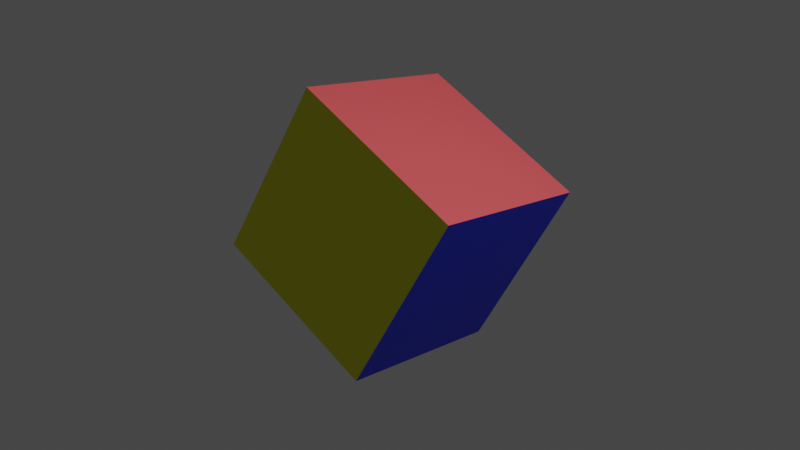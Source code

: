 # Source: qubeAnimation.blend  (saved by Blender 2.80.74; exported with 4.5.12 LTS)
import bpy
from mathutils import Matrix  # noqa: F401  (used for matrix-valued properties, if any)

bpy.ops.wm.read_factory_settings(use_empty=True)
scene = bpy.context.scene
scene.name = 'Scene'

# ---- collections
col_collection = bpy.data.collections.new('Collection'); scene.collection.children.link(col_collection)

# ---- materials (node trees are filled in below, after node groups)
mat_material = bpy.data.materials.new('Material')
mat_material.alpha_threshold = 0.0
mat_material.use_transparent_shadow = False
mat_material.line_color = (0.0, 0.0, 0.0, 1.0)
mat_material_001 = bpy.data.materials.new('Material.001')
mat_material_001.use_transparent_shadow = False
mat_material_002 = bpy.data.materials.new('Material.002')
mat_material_002.use_transparent_shadow = False
mat_material_003 = bpy.data.materials.new('Material.003')
mat_material_003.use_transparent_shadow = False
mat_material_004 = bpy.data.materials.new('Material.004')
mat_material_004.use_transparent_shadow = False

# ---- material node trees
mat_material.use_nodes = True; mat_material.node_tree.nodes.clear()
_N = mat_material.node_tree.nodes; _L = mat_material.node_tree.links
n0 = _N.new('ShaderNodeOutputMaterial'); n0.name = 'Material Output'; n0.location = (300, 300)
n1 = _N.new('ShaderNodeBsdfPrincipled'); n1.name = 'Principled BSDF'; n1.location = (10, 300)
n1.distribution = 'GGX'
n1.subsurface_method = 'BURLEY'
n1.inputs[0].default_value = (0.8, 0.09481, 0.1041, 1.0)
n1.inputs[2].default_value = 0.4
n1.inputs[3].default_value = 1.45
n1.inputs[27].default_value = (0.0, 0.0, 0.0, 1.0)
n1.inputs[28].default_value = 1.0
_L.new(n1.outputs[0], n0.inputs[0])
n0.is_active_output = True
mat_material_001.use_nodes = True; mat_material_001.node_tree.nodes.clear()
_N = mat_material_001.node_tree.nodes; _L = mat_material_001.node_tree.links
n0 = _N.new('ShaderNodeOutputMaterial'); n0.name = 'Material Output'; n0.location = (300, 300)
n1 = _N.new('ShaderNodeBsdfPrincipled'); n1.name = 'Principled BSDF'; n1.location = (10, 300)
n1.distribution = 'GGX'
n1.subsurface_method = 'BURLEY'
n1.inputs[0].default_value = (0.005521, 0.02122, 0.8, 1.0)
n1.inputs[3].default_value = 1.45
n1.inputs[27].default_value = (0.0, 0.0, 0.0, 1.0)
n1.inputs[28].default_value = 1.0
_L.new(n1.outputs[0], n0.inputs[0])
n0.is_active_output = True
mat_material_002.use_nodes = True; mat_material_002.node_tree.nodes.clear()
_N = mat_material_002.node_tree.nodes; _L = mat_material_002.node_tree.links
n0 = _N.new('ShaderNodeOutputMaterial'); n0.name = 'Material Output'; n0.location = (300, 300)
n1 = _N.new('ShaderNodeBsdfPrincipled'); n1.name = 'Principled BSDF'; n1.location = (10, 300)
n1.distribution = 'GGX'
n1.subsurface_method = 'BURLEY'
n1.inputs[0].default_value = (0.01934, 0.8, 0.05662, 1.0)
n1.inputs[3].default_value = 1.45
n1.inputs[27].default_value = (0.0, 0.0, 0.0, 1.0)
n1.inputs[28].default_value = 1.0
_L.new(n1.outputs[0], n0.inputs[0])
n0.is_active_output = True
mat_material_003.use_nodes = True; mat_material_003.node_tree.nodes.clear()
_N = mat_material_003.node_tree.nodes; _L = mat_material_003.node_tree.links
n0 = _N.new('ShaderNodeOutputMaterial'); n0.name = 'Material Output'; n0.location = (300, 300)
n1 = _N.new('ShaderNodeBsdfPrincipled'); n1.name = 'Principled BSDF'; n1.location = (10, 300)
n1.distribution = 'GGX'
n1.subsurface_method = 'BURLEY'
n1.inputs[0].default_value = (0.8, 0.7981, 0.005121, 1.0)
n1.inputs[3].default_value = 1.45
n1.inputs[27].default_value = (0.0, 0.0, 0.0, 1.0)
n1.inputs[28].default_value = 1.0
_L.new(n1.outputs[0], n0.inputs[0])
n0.is_active_output = True
mat_material_004.use_nodes = True; mat_material_004.node_tree.nodes.clear()
_N = mat_material_004.node_tree.nodes; _L = mat_material_004.node_tree.links
n0 = _N.new('ShaderNodeOutputMaterial'); n0.name = 'Material Output'; n0.location = (300, 300)
n1 = _N.new('ShaderNodeBsdfPrincipled'); n1.name = 'Principled BSDF'; n1.location = (10, 300)
n1.distribution = 'GGX'
n1.subsurface_method = 'BURLEY'
n1.inputs[0].default_value = (0.0, 0.7515, 0.8, 1.0)
n1.inputs[3].default_value = 1.45
n1.inputs[27].default_value = (0.0, 0.0, 0.0, 1.0)
n1.inputs[28].default_value = 1.0
_L.new(n1.outputs[0], n0.inputs[0])
n0.is_active_output = True

# ---- world
world_world = bpy.data.worlds.new('World'); scene.world = world_world
world_world.use_nodes = True; world_world.node_tree.nodes.clear()
_N = world_world.node_tree.nodes; _L = world_world.node_tree.links
n0 = _N.new('ShaderNodeOutputWorld'); n0.name = 'World Output'; n0.location = (300, 300)
n1 = _N.new('ShaderNodeBackground'); n1.name = 'Background'; n1.location = (10, 300)
n1.inputs[0].default_value = (0.05088, 0.05088, 0.05088, 1.0)
_L.new(n1.outputs[0], n0.inputs[0])
n0.is_active_output = True
world_world.color = (0.05088, 0.05088, 0.05088)
world_world.use_sun_shadow = False
world_world.sun_shadow_jitter_overblur = 0.0

# ---- cameras
cam_camera = bpy.data.cameras.new('Camera')
cam_camera.clip_end = 100.0
cam_camera.ortho_scale = 7.314

# ---- lights
light_light = bpy.data.lights.new('Light', 'POINT')
light_light.transmission_factor = 0.0
light_light.energy = 1000.0
light_light.shadow_soft_size = 0.1
light_light.shadow_maximum_resolution = 0.006
light_light.use_absolute_resolution = True

# ---- meshes
me_cube = bpy.data.meshes.new('Cube')
me_cube.from_pydata([(1.0, 1.0, 1.0), (1.0, 1.0, -1.0), (1.0, -1.0, 1.0), (1.0, -1.0, -1.0), (-1.0, 1.0, 1.0), (-1.0, 1.0, -1.0), (-1.0, -1.0, 1.0), (-1.0, -1.0, -1.0)], [], [(0, 4, 6, 2), (3, 2, 6, 7), (7, 6, 4, 5), (5, 1, 3, 7), (1, 0, 2, 3), (5, 4, 0, 1)])
me_cube.polygons.foreach_set('material_index', [3, 2, 4, 0, 1, 0])
_uv = me_cube.uv_layers.new(name='UVMap')
_uv.uv.foreach_set('vector', [0.375, 0.0, 0.625, 0.0, 0.625, 0.25, 0.375, 0.25, 0.375, 0.25, 0.625, 0.25, 0.625, 0.5, 0.375, 0.5, 0.375, 0.5, 0.625, 0.5, 0.625, 0.75, 0.375, 0.75, 0.375, 0.75, 0.625, 0.75, 0.625, 1.0, 0.375, 1.0, 0.125, 0.5, 0.375, 0.5, 0.375, 0.75, 0.125, 0.75, 0.625, 0.5, 0.875, 0.5, 0.875, 0.75, 0.625, 0.75])
me_cube.materials.append(mat_material)
me_cube.materials.append(mat_material_001)
me_cube.materials.append(mat_material_002)
me_cube.materials.append(mat_material_003)
me_cube.materials.append(mat_material_004)
me_cube.use_remesh_preserve_volume = False
me_cube.use_remesh_preserve_attributes = False
me_cube.use_mirror_vertex_groups = False
me_cube.update()

# ---- objects
ob_cube = bpy.data.objects.new('Cube', me_cube)
ob_light = bpy.data.objects.new('Light', light_light)
ob_camera = bpy.data.objects.new('Camera', cam_camera)

# ---- transforms, parenting, visibility, modifiers, constraints
ob_cube.location = (0.0, 0.0, 0.0)
ob_cube.rotation_euler = (1.366, 0.4105, 6.308)
ob_cube.lock_rotations_4d = False
ob_cube.empty_display_type = 'ARROWS'
ob_cube.lineart.crease_threshold = 0.0
ob_light.location = (4.076, 1.005, 5.904)
ob_light.rotation_euler = (0.6503, 0.05522, 1.866)
ob_light.lock_rotations_4d = False
ob_light.empty_display_type = 'ARROWS'
ob_light.color = (0.0, 0.0, 0.0, 0.0)
ob_light.lineart.crease_threshold = 0.0
ob_camera.location = (7.359, -6.926, 4.958)
ob_camera.rotation_euler = (1.109, 0.0, 0.8149)
ob_camera.lock_rotations_4d = False
ob_camera.empty_display_type = 'ARROWS'
ob_camera.color = (0.0, 0.0, 0.0, 0.0)
ob_camera.display_type = 'WIRE'
ob_camera.lineart.crease_threshold = 0.0

# ---- collection membership
col_collection.objects.link(ob_cube)
col_collection.objects.link(ob_light)
col_collection.objects.link(ob_camera)

# ---- scene / render settings (as saved in the file)
scene.camera = ob_camera
scene.frame_start = 1; scene.frame_end = 120; scene.frame_set(91)
scene.render.engine = 'BLENDER_EEVEE_NEXT'
scene.cycles.use_denoising = False
scene.cycles.samples = 128
scene.cycles.sampling_pattern = 'TABULATED_SOBOL'
scene.cycles.use_adaptive_sampling = False
scene.cycles.use_light_tree = False
scene.view_settings.view_transform = 'Filmic'
bpy.context.view_layer.update()
